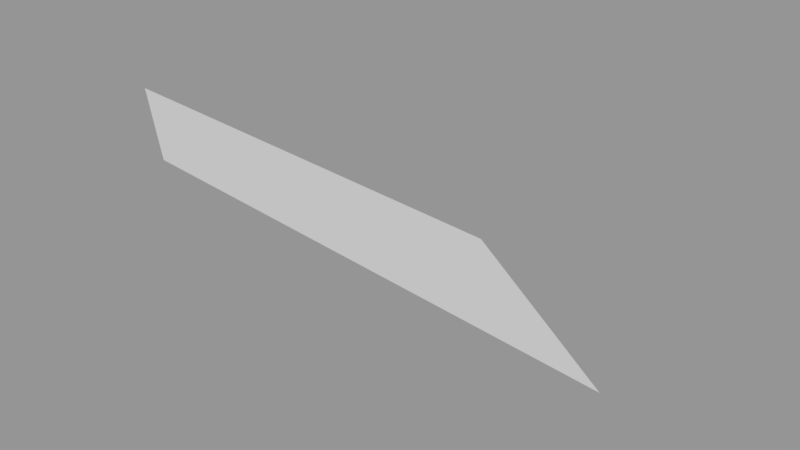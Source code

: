 # Source: Surface020.blend  (saved by Blender 2.79.0; exported with 4.5.12 LTS)
import bpy
from mathutils import Matrix  # noqa: F401  (used for matrix-valued properties, if any)

bpy.ops.wm.read_factory_settings(use_empty=True)
scene = bpy.context.scene
scene.name = 'Scene'

# ---- collections
col_collection_1 = bpy.data.collections.new('Collection 1'); scene.collection.children.link(col_collection_1)

# ---- meshes
me_sphere_020 = bpy.data.meshes.new('Sphere.020')
me_sphere_020.from_pydata([(0.1464, 0.3536, 0.9239), (0.2706, 0.6533, 0.7071), (0.2706, 0.2706, 0.9239), (0.5, 0.5, 0.7071)], [], [(1, 0, 2, 3)])
_ca = me_sphere_020.color_attributes.new('Col', 'BYTE_COLOR', 'CORNER')
_ca.data.foreach_set('color', [1.0, 1.0, 1.0, 1.0, 1.0, 1.0, 1.0, 1.0, 1.0, 1.0, 1.0, 1.0, 1.0, 1.0, 1.0, 1.0])
me_sphere_020.use_remesh_preserve_volume = False
me_sphere_020.use_remesh_preserve_attributes = False
me_sphere_020.use_mirror_vertex_groups = False
me_sphere_020.update()

# ---- objects
ob_surface020 = bpy.data.objects.new('Surface020', me_sphere_020)

# ---- transforms, parenting, visibility, modifiers, constraints
ob_surface020.location = (0.0, 0.0, 0.0)
ob_surface020.scale = (1e+04, 1e+04, 1e+04)
ob_surface020.lineart.crease_threshold = 0.0

# ---- collection membership
col_collection_1.objects.link(ob_surface020)

# ---- scene / render settings (as saved in the file)
scene.frame_start = 1; scene.frame_end = 250; scene.frame_set(1)
scene.render.engine = 'BLENDER_EEVEE_NEXT'
scene.render.resolution_percentage = 50
scene.render.dither_intensity = 0.0
scene.cycles.use_denoising = False
scene.cycles.samples = 128
scene.cycles.sampling_pattern = 'TABULATED_SOBOL'
scene.cycles.use_adaptive_sampling = False
scene.cycles.use_light_tree = False
scene.cycles.blur_glossy = 0.0
scene.cycles.sample_clamp_indirect = 0.0
scene.view_settings.view_transform = 'Standard'
bpy.context.view_layer.update()

# ---- added for rendering (the .blend has no active camera and no usable light): camera, sun + grey world if the file has none
cam_auto = bpy.data.cameras.new('AutoCamera')
cam_auto.lens = 50.0
cam_auto.sensor_width = 36.0
cam_auto.clip_end = 91629.3
ob_auto_camera = bpy.data.objects.new('AutoCamera', cam_auto)
scene.collection.objects.link(ob_auto_camera)
ob_auto_camera.location = (8453.29, -1645.88, 12331.8)
ob_auto_camera.rotation_euler = (1.09748, -7.21219e-08, 0.694738)
scene.camera = ob_auto_camera
light_auto_sun = bpy.data.lights.new('AutoSun', 'SUN')
light_auto_sun.energy = 3.0
light_auto_sun.angle = 0.0523599
ob_auto_sun = bpy.data.objects.new('AutoSun', light_auto_sun)
scene.collection.objects.link(ob_auto_sun)
ob_auto_sun.rotation_euler = (0.872665, 0.174533, 0.523599)
if scene.world is None:
    world_auto = bpy.data.worlds.new('AutoWorld')
    world_auto.color = (0.3, 0.3, 0.3)
    scene.world = world_auto
bpy.context.view_layer.update()

